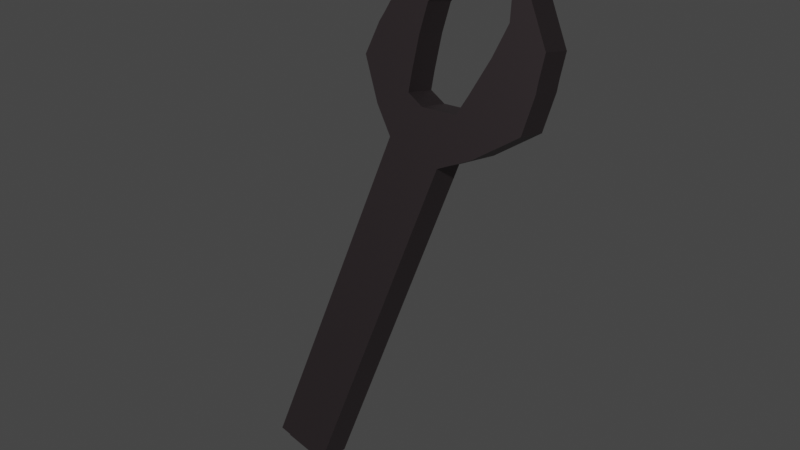 # Source: Key.blend  (saved by Blender 2.90.8; exported with 4.5.12 LTS)
import bpy
from mathutils import Matrix  # noqa: F401  (used for matrix-valued properties, if any)

bpy.ops.wm.read_factory_settings(use_empty=True)
scene = bpy.context.scene
scene.name = 'Scene'

# ---- collections
col_collection = bpy.data.collections.new('Collection'); scene.collection.children.link(col_collection)

# ---- materials (node trees are filled in below, after node groups)
mat_material = bpy.data.materials.new('Material')
mat_material.use_transparent_shadow = False

# ---- material node trees
mat_material.use_nodes = True; mat_material.node_tree.nodes.clear()
_N = mat_material.node_tree.nodes; _L = mat_material.node_tree.links
n0 = _N.new('ShaderNodeBsdfPrincipled'); n0.name = 'Principled BSDF'; n0.location = (10, 300)
n0.distribution = 'GGX'
n0.subsurface_method = 'BURLEY'
n0.inputs[0].default_value = (0.1329, 0.1076, 0.115, 1.0)
n0.inputs[1].default_value = 1.0
n0.inputs[3].default_value = 1.45
n0.inputs[27].default_value = (0.0, 0.0, 0.0, 1.0)
n0.inputs[28].default_value = 1.0
n1 = _N.new('ShaderNodeOutputMaterial'); n1.name = 'Material Output'; n1.location = (300, 300)
_L.new(n0.outputs[0], n1.inputs[0])
n1.is_active_output = True

# ---- world
world_world = bpy.data.worlds.new('World'); scene.world = world_world
world_world.use_nodes = True; world_world.node_tree.nodes.clear()
_N = world_world.node_tree.nodes; _L = world_world.node_tree.links
n0 = _N.new('ShaderNodeOutputWorld'); n0.name = 'World Output'; n0.location = (300, 300)
n1 = _N.new('ShaderNodeBackground'); n1.name = 'Background'; n1.location = (10, 300)
n1.inputs[0].default_value = (0.05088, 0.05088, 0.05088, 1.0)
_L.new(n1.outputs[0], n0.inputs[0])
n0.is_active_output = True
world_world.color = (0.05088, 0.05088, 0.05088)
world_world.use_sun_shadow = False
world_world.sun_shadow_jitter_overblur = 0.0

# ---- meshes
me_cube_001 = bpy.data.meshes.new('Cube.001')
me_cube_001.from_pydata([(-0.3065, 0.7037, 0.9809), (-0.3065, 0.7037, -0.9851), (-0.2442, -0.9102, 0.9809), (-0.2442, -0.9102, -0.9851), (-0.4291, 0.7374, 0.9809), (-0.4291, 0.7374, -0.9851), (-0.4916, 0.623, 0.9809), (-0.426, 0.5279, 0.9809), (-0.2854, 0.4153, 0.9809), (-0.1989, 0.3576, 0.9809), (-0.1989, 0.3576, -0.9851), (-0.2854, 0.4153, -0.9851), (-0.426, 0.5279, -0.9851), (-0.4916, 0.623, -0.9851), (-0.2442, -0.716, 0.9809), (-0.2442, -0.6005, 0.9809), (-0.2442, -0.485, 0.9809), (-0.2442, -0.3695, 0.9809), (-0.2442, -0.254, 0.9809), (-0.2442, -0.1385, 0.9809), (-0.2442, -0.02305, 0.9809), (-0.2442, 0.09245, 0.9809), (-0.2442, 0.208, 0.9809), (-0.7845, 0.2775, 0.9809), (-1.43, 0.393, 0.9809), (-1.383, 0.5024, 0.9809), (-1.341, 0.5315, 0.9809), (-1.261, 0.6023, 0.9809), (-1.261, 0.6023, -0.9851), (-1.341, 0.5315, -0.9851), (-1.383, 0.5024, -0.9851), (-1.43, 0.393, -0.9851), (-0.7845, 0.2775, -0.9851), (-0.2442, 0.208, -0.9851), (-0.2442, 0.09245, -0.9851), (-0.2442, -0.02305, -0.9851), (-0.2442, -0.1385, -0.9851), (-0.2442, -0.254, -0.9851), (-0.2442, -0.3695, -0.9851), (-0.2442, -0.485, -0.9851), (-0.2442, -0.6005, -0.9851), (-0.2442, -0.716, -0.9851), (0.01011, -0.9121, -1.0), (0.01011, -0.9121, 1.0), (1.072, 0.7723, -1.0), (1.072, 0.7723, 1.0), (1.0, -0.9121, -1.0), (1.0, -0.9121, 1.0), (1.213, 0.8113, -1.0), (1.213, 0.8113, 1.0), (1.286, 0.6791, -1.0), (1.21, 0.5694, -1.0), (1.048, 0.4393, -1.0), (0.9477, 0.3727, -1.0), (0.01011, 0.3333, -1.0), (0.01011, 0.2, -1.0), (0.01011, 0.06667, -1.0), (0.01011, -0.06667, -1.0), (0.01011, -0.2, -1.0), (0.01011, -0.3333, -1.0), (0.01011, -0.4667, -1.0), (0.01011, -0.6, -1.0), (0.01011, -0.7333, -1.0), (0.01011, -0.8667, -1.0), (0.01011, -0.8667, 1.0), (0.01011, -0.7333, 1.0), (0.01011, -0.6, 1.0), (0.01011, -0.4667, 1.0), (0.01011, -0.3333, 1.0), (0.01011, -0.2, 1.0), (0.01011, -0.06667, 1.0), (0.01011, 0.06667, 1.0), (0.01011, 0.2, 1.0), (0.01011, 0.3333, 1.0), (0.9477, 0.3727, 1.0), (1.048, 0.4393, 1.0), (1.21, 0.5694, 1.0), (1.286, 0.6791, 1.0), (1.0, -0.8667, -1.0), (1.0, -0.7333, -1.0), (1.0, -0.6, -1.0), (1.0, -0.4667, -1.0), (1.0, -0.3333, -1.0), (1.0, -0.2, -1.0), (1.0, -0.06667, -1.0), (1.0, 0.06667, -1.0), (1.0, 0.2, -1.0), (1.624, 0.2803, -1.0), (2.369, 0.4137, -1.0), (2.314, 0.5399, -1.0), (2.266, 0.5735, -1.0), (2.174, 0.6553, -1.0), (2.174, 0.6553, 1.0), (2.266, 0.5735, 1.0), (2.314, 0.5399, 1.0), (2.369, 0.4137, 1.0), (1.624, 0.2803, 1.0), (1.0, 0.2, 1.0), (1.0, 0.06667, 1.0), (1.0, -0.06667, 1.0), (1.0, -0.2, 1.0), (1.0, -0.3333, 1.0), (1.0, -0.4667, 1.0), (1.0, -0.6, 1.0), (1.0, -0.7333, 1.0), (1.0, -0.8667, 1.0), (0.01011, -0.8667, -0.9851), (0.01011, -0.7333, -0.9851), (0.01011, -0.716, -0.9851), (0.01011, -0.9102, -0.9851), (0.01011, 0.3036, -0.9851), (0.01011, -0.6005, -0.9851), (0.01011, 0.3333, -0.9851), (0.1941, 0.3411, -0.9851), (0.01011, -0.3695, -0.9851), (0.01011, -0.02305, -0.9851), (0.01011, 0.06667, -0.9851), (0.01011, 0.09245, -0.9851), (0.01011, -0.4667, -0.9851), (0.01011, -0.485, -0.9851), (0.01011, -0.6, -0.9851), (0.01011, -0.254, -0.9851), (0.01011, -0.3333, -0.9851), (0.01011, -0.1385, -0.9851), (0.01011, 0.208, -0.9851), (0.01011, 0.2, -0.9851), (0.01011, -0.2, -0.9851), (0.01011, -0.06667, -0.9851), (0.01011, 0.208, 0.9809), (0.01011, 0.2, 0.9809), (0.1941, 0.3411, 0.9809), (0.01011, 0.09245, 0.9809), (0.01011, 0.3036, 0.9809), (0.01011, -0.3333, 0.9809), (0.01011, -0.3695, 0.9809), (0.01011, -0.485, 0.9809), (0.01011, -0.254, 0.9809), (0.01011, -0.2, 0.9809), (0.01011, -0.06667, 0.9809), (0.01011, -0.1385, 0.9809), (0.01011, -0.4667, 0.9809), (0.01011, -0.02305, 0.9809), (0.01011, 0.06667, 0.9809), (0.01011, 0.3333, 0.9809), (0.01011, -0.6005, 0.9809), (0.01011, -0.716, 0.9809), (0.01011, -0.9102, 0.9809), (0.01011, -0.7333, 0.9809), (0.01011, -0.6, 0.9809), (0.01011, -0.8667, 0.9809)], [], [(6, 13, 1, 0), (0, 1, 5, 4), (14, 41, 3, 2), (2, 3, 109, 146), (41, 108, 107, 106, 109, 3), (5, 1, 13, 28), (28, 13, 12, 29), (29, 12, 11, 30), (30, 11, 10, 31), (31, 10, 113, 112, 110, 32), (32, 110, 124, 33), (33, 124, 125, 117, 34), (34, 117, 116, 115, 35), (35, 115, 127, 123, 36), (36, 123, 126, 121, 37), (37, 121, 122, 114, 38), (38, 114, 118, 119, 39), (39, 119, 120, 111, 40), (40, 111, 108, 41), (0, 4, 27, 6), (6, 27, 26, 7), (7, 26, 25, 8), (8, 25, 24, 9), (9, 24, 23, 132, 143, 130), (4, 5, 28, 27), (27, 28, 29, 26), (26, 29, 30, 25), (25, 30, 31, 24), (24, 31, 32, 23), (23, 32, 33, 22), (22, 33, 34, 21), (21, 34, 35, 20), (20, 35, 36, 19), (19, 36, 37, 18), (18, 37, 38, 17), (17, 38, 39, 16), (16, 39, 40, 15), (15, 40, 41, 14), (9, 10, 11, 8), (8, 11, 12, 7), (7, 12, 13, 6), (50, 77, 45, 44), (44, 45, 49, 48), (78, 105, 47, 46), (46, 47, 43, 42), (63, 78, 46, 42), (105, 64, 43, 47), (49, 45, 77, 92), (92, 77, 76, 93), (93, 76, 75, 94), (94, 75, 74, 95), (95, 74, 73, 96), (96, 73, 72, 97), (97, 72, 71, 98), (98, 71, 70, 99), (99, 70, 69, 100), (100, 69, 68, 101), (101, 68, 67, 102), (102, 67, 66, 103), (103, 66, 65, 104), (104, 65, 64, 105), (44, 48, 91, 50), (50, 91, 90, 51), (51, 90, 89, 52), (52, 89, 88, 53), (53, 88, 87, 54), (54, 87, 86, 55), (55, 86, 85, 56), (56, 85, 84, 57), (57, 84, 83, 58), (58, 83, 82, 59), (59, 82, 81, 60), (60, 81, 80, 61), (61, 80, 79, 62), (62, 79, 78, 63), (48, 49, 92, 91), (91, 92, 93, 90), (90, 93, 94, 89), (89, 94, 95, 88), (88, 95, 96, 87), (87, 96, 97, 86), (86, 97, 98, 85), (85, 98, 99, 84), (84, 99, 100, 83), (83, 100, 101, 82), (82, 101, 102, 81), (81, 102, 103, 80), (80, 103, 104, 79), (79, 104, 105, 78), (42, 43, 64, 149, 146, 109, 106, 63), (63, 106, 107, 62), (62, 107, 108, 111, 120, 61), (61, 120, 119, 118, 60), (60, 118, 114, 122, 59), (59, 122, 121, 126, 58), (58, 126, 123, 127, 57), (57, 127, 115, 116, 56), (56, 116, 117, 125, 55), (55, 125, 124, 110, 112, 54), (54, 112, 113, 130, 143, 73, 74, 53), (53, 74, 75, 52), (52, 75, 76, 51), (51, 76, 77, 50), (145, 144, 15, 14), (146, 149, 147, 145, 14, 2), (144, 148, 135, 16, 15), (131, 129, 128, 22, 21), (135, 140, 134, 17, 16), (142, 141, 138, 70, 71), (143, 132, 128, 129, 72, 73), (139, 138, 141, 20, 19), (130, 113, 10, 9), (128, 132, 23, 22), (134, 133, 136, 18, 17), (137, 136, 133, 68, 69), (148, 144, 145, 147, 65, 66), (147, 149, 64, 65), (136, 137, 139, 19, 18), (129, 131, 142, 71, 72), (141, 142, 131, 21, 20), (138, 139, 137, 69, 70), (140, 135, 148, 66, 67), (133, 134, 140, 67, 68)])
_uv = me_cube_001.uv_layers.new(name='UVMap')
_uv.uv.foreach_set('vector', [0.375, 0.2333, 0.625, 0.2333, 0.625, 0.25, 0.375, 0.25, 0.375, 0.25, 0.625, 0.25, 0.625, 0.5, 0.375, 0.5, 0.375, 0.7333, 0.625, 0.7333, 0.625, 0.75, 0.375, 0.75, 0.375, 0.75, 0.625, 0.75, 0.625, 0.8242, 0.375, 0.8242, 0.625, 0.7333, 0.6992, 0.7333, 0.6992, 0.7344, 0.6992, 0.7422, 0.6992, 0.75, 0.625, 0.75, 0.625, 0.5, 0.875, 0.5, 0.875, 0.5167, 0.625, 0.5167, 0.625, 0.5167, 0.875, 0.5167, 0.875, 0.5333, 0.625, 0.5333, 0.625, 0.5333, 0.875, 0.5333, 0.875, 0.55, 0.625, 0.55, 0.625, 0.55, 0.875, 0.55, 0.875, 0.5667, 0.625, 0.5667, 0.625, 0.5667, 0.875, 0.5667, 0.875, 0.5747, 0.838, 0.5752, 0.7671, 0.5833, 0.625, 0.5833, 0.625, 0.5833, 0.7671, 0.5833, 0.6992, 0.6, 0.625, 0.6, 0.625, 0.6, 0.6992, 0.6, 0.6992, 0.6011, 0.6992, 0.6167, 0.625, 0.6167, 0.625, 0.6167, 0.6992, 0.6167, 0.6991, 0.6204, 0.6992, 0.6333, 0.625, 0.6333, 0.625, 0.6333, 0.6992, 0.6333, 0.6992, 0.6396, 0.6992, 0.65, 0.625, 0.65, 0.625, 0.65, 0.6992, 0.65, 0.6992, 0.6589, 0.6992, 0.6667, 0.625, 0.6667, 0.625, 0.6667, 0.6992, 0.6667, 0.6992, 0.6781, 0.6992, 0.6833, 0.625, 0.6833, 0.625, 0.6833, 0.6992, 0.6833, 0.6992, 0.6973, 0.6992, 0.7, 0.625, 0.7, 0.625, 0.7, 0.6992, 0.7, 0.6992, 0.7166, 0.6992, 0.7167, 0.625, 0.7167, 0.625, 0.7167, 0.6992, 0.7167, 0.6992, 0.7333, 0.625, 0.7333, 0.125, 0.5, 0.375, 0.5, 0.375, 0.5167, 0.125, 0.5167, 0.125, 0.5167, 0.375, 0.5167, 0.375, 0.5333, 0.125, 0.5333, 0.125, 0.5333, 0.375, 0.5333, 0.375, 0.55, 0.125, 0.55, 0.125, 0.55, 0.375, 0.55, 0.375, 0.5667, 0.125, 0.5667, 0.125, 0.5667, 0.375, 0.5667, 0.375, 0.5833, 0.2329, 0.5833, 0.162, 0.5752, 0.125, 0.5747, 0.375, 0.5, 0.625, 0.5, 0.625, 0.5167, 0.375, 0.5167, 0.375, 0.5167, 0.625, 0.5167, 0.625, 0.5333, 0.375, 0.5333, 0.375, 0.5333, 0.625, 0.5333, 0.625, 0.55, 0.375, 0.55, 0.375, 0.55, 0.625, 0.55, 0.625, 0.5667, 0.375, 0.5667, 0.375, 0.5667, 0.625, 0.5667, 0.625, 0.5833, 0.375, 0.5833, 0.375, 0.5833, 0.625, 0.5833, 0.625, 0.6, 0.375, 0.6, 0.375, 0.6, 0.625, 0.6, 0.625, 0.6167, 0.375, 0.6167, 0.375, 0.6167, 0.625, 0.6167, 0.625, 0.6333, 0.375, 0.6333, 0.375, 0.6333, 0.625, 0.6333, 0.625, 0.65, 0.375, 0.65, 0.375, 0.65, 0.625, 0.65, 0.625, 0.6667, 0.375, 0.6667, 0.375, 0.6667, 0.625, 0.6667, 0.625, 0.6833, 0.375, 0.6833, 0.375, 0.6833, 0.625, 0.6833, 0.625, 0.7, 0.375, 0.7, 0.375, 0.7, 0.625, 0.7, 0.625, 0.7167, 0.375, 0.7167, 0.375, 0.7167, 0.625, 0.7167, 0.625, 0.7333, 0.375, 0.7333, 0.375, 0.1833, 0.625, 0.1833, 0.625, 0.2, 0.375, 0.2, 0.375, 0.2, 0.625, 0.2, 0.625, 0.2167, 0.375, 0.2167, 0.375, 0.2167, 0.625, 0.2167, 0.625, 0.2333, 0.375, 0.2333, 0.375, 0.2333, 0.625, 0.2333, 0.625, 0.25, 0.375, 0.25, 0.375, 0.25, 0.625, 0.25, 0.625, 0.5, 0.375, 0.5, 0.375, 0.7333, 0.625, 0.7333, 0.625, 0.75, 0.375, 0.75, 0.375, 0.75, 0.625, 0.75, 0.625, 1.0, 0.375, 1.0, 0.125, 0.7333, 0.375, 0.7333, 0.375, 0.75, 0.125, 0.75, 0.625, 0.7333, 0.875, 0.7333, 0.875, 0.75, 0.625, 0.75, 0.625, 0.5, 0.875, 0.5, 0.875, 0.5167, 0.625, 0.5167, 0.625, 0.5167, 0.875, 0.5167, 0.875, 0.5333, 0.625, 0.5333, 0.625, 0.5333, 0.875, 0.5333, 0.875, 0.55, 0.625, 0.55, 0.625, 0.55, 0.875, 0.55, 0.875, 0.5667, 0.625, 0.5667, 0.625, 0.5667, 0.875, 0.5667, 0.875, 0.5833, 0.625, 0.5833, 0.625, 0.5833, 0.875, 0.5833, 0.875, 0.6, 0.625, 0.6, 0.625, 0.6, 0.875, 0.6, 0.875, 0.6167, 0.625, 0.6167, 0.625, 0.6167, 0.875, 0.6167, 0.875, 0.6333, 0.625, 0.6333, 0.625, 0.6333, 0.875, 0.6333, 0.875, 0.65, 0.625, 0.65, 0.625, 0.65, 0.875, 0.65, 0.875, 0.6667, 0.625, 0.6667, 0.625, 0.6667, 0.875, 0.6667, 0.875, 0.6833, 0.625, 0.6833, 0.625, 0.6833, 0.875, 0.6833, 0.875, 0.7, 0.625, 0.7, 0.625, 0.7, 0.875, 0.7, 0.875, 0.7167, 0.625, 0.7167, 0.625, 0.7167, 0.875, 0.7167, 0.875, 0.7333, 0.625, 0.7333, 0.125, 0.5, 0.375, 0.5, 0.375, 0.5167, 0.125, 0.5167, 0.125, 0.5167, 0.375, 0.5167, 0.375, 0.5333, 0.125, 0.5333, 0.125, 0.5333, 0.375, 0.5333, 0.375, 0.55, 0.125, 0.55, 0.125, 0.55, 0.375, 0.55, 0.375, 0.5667, 0.125, 0.5667, 0.125, 0.5667, 0.375, 0.5667, 0.375, 0.5833, 0.125, 0.5833, 0.125, 0.5833, 0.375, 0.5833, 0.375, 0.6, 0.125, 0.6, 0.125, 0.6, 0.375, 0.6, 0.375, 0.6167, 0.125, 0.6167, 0.125, 0.6167, 0.375, 0.6167, 0.375, 0.6333, 0.125, 0.6333, 0.125, 0.6333, 0.375, 0.6333, 0.375, 0.65, 0.125, 0.65, 0.125, 0.65, 0.375, 0.65, 0.375, 0.6667, 0.125, 0.6667, 0.125, 0.6667, 0.375, 0.6667, 0.375, 0.6833, 0.125, 0.6833, 0.125, 0.6833, 0.375, 0.6833, 0.375, 0.7, 0.125, 0.7, 0.125, 0.7, 0.375, 0.7, 0.375, 0.7167, 0.125, 0.7167, 0.125, 0.7167, 0.375, 0.7167, 0.375, 0.7333, 0.125, 0.7333, 0.375, 0.5, 0.625, 0.5, 0.625, 0.5167, 0.375, 0.5167, 0.375, 0.5167, 0.625, 0.5167, 0.625, 0.5333, 0.375, 0.5333, 0.375, 0.5333, 0.625, 0.5333, 0.625, 0.55, 0.375, 0.55, 0.375, 0.55, 0.625, 0.55, 0.625, 0.5667, 0.375, 0.5667, 0.375, 0.5667, 0.625, 0.5667, 0.625, 0.5833, 0.375, 0.5833, 0.375, 0.5833, 0.625, 0.5833, 0.625, 0.6, 0.375, 0.6, 0.375, 0.6, 0.625, 0.6, 0.625, 0.6167, 0.375, 0.6167, 0.375, 0.6167, 0.625, 0.6167, 0.625, 0.6333, 0.375, 0.6333, 0.375, 0.6333, 0.625, 0.6333, 0.625, 0.65, 0.375, 0.65, 0.375, 0.65, 0.625, 0.65, 0.625, 0.6667, 0.375, 0.6667, 0.375, 0.6667, 0.625, 0.6667, 0.625, 0.6833, 0.375, 0.6833, 0.375, 0.6833, 0.625, 0.6833, 0.625, 0.7, 0.375, 0.7, 0.375, 0.7, 0.625, 0.7, 0.625, 0.7167, 0.375, 0.7167, 0.375, 0.7167, 0.625, 0.7167, 0.625, 0.7333, 0.375, 0.7333, 0.375, 0.0, 0.625, 0.0, 0.625, 0.01667, 0.6083, 0.01667, 0.6083, 0.0002306, 0.3917, 0.0002306, 0.3917, 0.01667, 0.375, 0.01667, 0.375, 0.01667, 0.3917, 0.01667, 0.3917, 0.03333, 0.375, 0.03333, 0.375, 0.03333, 0.3917, 0.03333, 0.3917, 0.03549, 0.3917, 0.04993, 0.3917, 0.05, 0.375, 0.05, 0.375, 0.05, 0.3917, 0.05, 0.3917, 0.06437, 0.3917, 0.06667, 0.375, 0.06667, 0.375, 0.06667, 0.3917, 0.06667, 0.3917, 0.07881, 0.3917, 0.08333, 0.375, 0.08333, 0.375, 0.08333, 0.3917, 0.08333, 0.3917, 0.09324, 0.3917, 0.1, 0.375, 0.1, 0.375, 0.1, 0.3917, 0.1, 0.3917, 0.1077, 0.3917, 0.1167, 0.375, 0.1167, 0.375, 0.1167, 0.3917, 0.1167, 0.3917, 0.1221, 0.3917, 0.1333, 0.375, 0.1333, 0.375, 0.1333, 0.3917, 0.1333, 0.3917, 0.1366, 0.3917, 0.15, 0.375, 0.15, 0.375, 0.15, 0.3917, 0.15, 0.3917, 0.151, 0.3917, 0.163, 0.3917, 0.1667, 0.375, 0.1667, 0.375, 0.1667, 0.3917, 0.1667, 0.3917, 0.1699, 0.6083, 0.1699, 0.6083, 0.1667, 0.625, 0.1667, 0.625, 0.1833, 0.375, 0.1833, 0.375, 0.1833, 0.625, 0.1833, 0.625, 0.2, 0.375, 0.2, 0.375, 0.2, 0.625, 0.2, 0.625, 0.2167, 0.375, 0.2167, 0.375, 0.2167, 0.625, 0.2167, 0.625, 0.2333, 0.375, 0.2333, 0.3008, 0.7333, 0.3008, 0.7167, 0.375, 0.7167, 0.375, 0.7333, 0.3008, 0.75, 0.3008, 0.7422, 0.3008, 0.7344, 0.3008, 0.7333, 0.375, 0.7333, 0.375, 0.75, 0.3008, 0.7167, 0.3008, 0.7166, 0.3008, 0.7, 0.375, 0.7, 0.375, 0.7167, 0.3008, 0.6167, 0.3008, 0.6011, 0.3008, 0.6, 0.375, 0.6, 0.375, 0.6167, 0.3008, 0.7, 0.3008, 0.6973, 0.3008, 0.6833, 0.375, 0.6833, 0.375, 0.7, 0.6083, 0.1333, 0.6083, 0.1221, 0.6083, 0.1167, 0.625, 0.1167, 0.625, 0.1333, 0.6083, 0.1667, 0.6083, 0.163, 0.6083, 0.151, 0.6083, 0.15, 0.625, 0.15, 0.625, 0.1667, 0.3008, 0.65, 0.3008, 0.6396, 0.3008, 0.6333, 0.375, 0.6333, 0.375, 0.65, 0.375, 0.1753, 0.625, 0.1753, 0.625, 0.1833, 0.375, 0.1833, 0.3008, 0.6, 0.2329, 0.5833, 0.375, 0.5833, 0.375, 0.6, 0.3008, 0.6833, 0.3008, 0.6781, 0.3008, 0.6667, 0.375, 0.6667, 0.375, 0.6833, 0.6083, 0.1, 0.6083, 0.09324, 0.6083, 0.08333, 0.625, 0.08333, 0.625, 0.1, 0.6083, 0.05, 0.6083, 0.04993, 0.6083, 0.03549, 0.6083, 0.03333, 0.625, 0.03333, 0.625, 0.05, 0.6083, 0.03333, 0.6083, 0.01667, 0.625, 0.01667, 0.625, 0.03333, 0.3008, 0.6667, 0.3008, 0.6589, 0.3008, 0.65, 0.375, 0.65, 0.375, 0.6667, 0.6083, 0.15, 0.6083, 0.1366, 0.6083, 0.1333, 0.625, 0.1333, 0.625, 0.15, 0.3008, 0.6333, 0.3008, 0.6204, 0.3008, 0.6167, 0.375, 0.6167, 0.375, 0.6333, 0.6083, 0.1167, 0.6083, 0.1077, 0.6083, 0.1, 0.625, 0.1, 0.625, 0.1167, 0.6083, 0.06667, 0.6083, 0.06437, 0.6083, 0.05, 0.625, 0.05, 0.625, 0.06667, 0.6083, 0.08333, 0.6083, 0.07881, 0.6083, 0.06667, 0.625, 0.06667, 0.625, 0.08333])
me_cube_001.materials.append(mat_material)
me_cube_001.use_remesh_fix_poles = True
me_cube_001.use_remesh_preserve_attributes = False
me_cube_001.use_mirror_vertex_groups = False
me_cube_001.update()

# ---- objects
ob_cube_001 = bpy.data.objects.new('Cube.001', me_cube_001)

# ---- transforms, parenting, visibility, modifiers, constraints
ob_cube_001.location = (-0.06058, 0.07684, 1.333)
ob_cube_001.rotation_euler = (1.339, 0.2478, 0.0)
ob_cube_001.scale = (0.1512, 1.0, -0.06092)
ob_cube_001.lineart.crease_threshold = 0.0

# ---- collection membership
col_collection.objects.link(ob_cube_001)

# ---- scene / render settings (as saved in the file)
scene.frame_start = 1; scene.frame_end = 250; scene.frame_set(5)
scene.render.engine = 'BLENDER_EEVEE_NEXT'
scene.cycles.use_denoising = False
scene.cycles.samples = 128
scene.cycles.sampling_pattern = 'TABULATED_SOBOL'
scene.cycles.use_adaptive_sampling = False
scene.cycles.use_light_tree = False
scene.view_settings.view_transform = 'Filmic'
bpy.context.view_layer.update()

# ---- added for rendering (the .blend has no active camera and no usable light): camera, sun
cam_auto = bpy.data.cameras.new('AutoCamera')
cam_auto.lens = 50.0
cam_auto.sensor_width = 36.0
cam_auto.clip_end = 1000.0
ob_auto_camera = bpy.data.objects.new('AutoCamera', cam_auto)
scene.collection.objects.link(ob_auto_camera)
ob_auto_camera.location = (1.94444, -2.27267, 2.82713)
ob_auto_camera.rotation_euler = (1.09748, -7.21219e-08, 0.694738)
scene.camera = ob_auto_camera
light_auto_sun = bpy.data.lights.new('AutoSun', 'SUN')
light_auto_sun.energy = 3.0
light_auto_sun.angle = 0.0523599
ob_auto_sun = bpy.data.objects.new('AutoSun', light_auto_sun)
scene.collection.objects.link(ob_auto_sun)
ob_auto_sun.rotation_euler = (0.872665, 0.174533, 0.523599)
bpy.context.view_layer.update()
